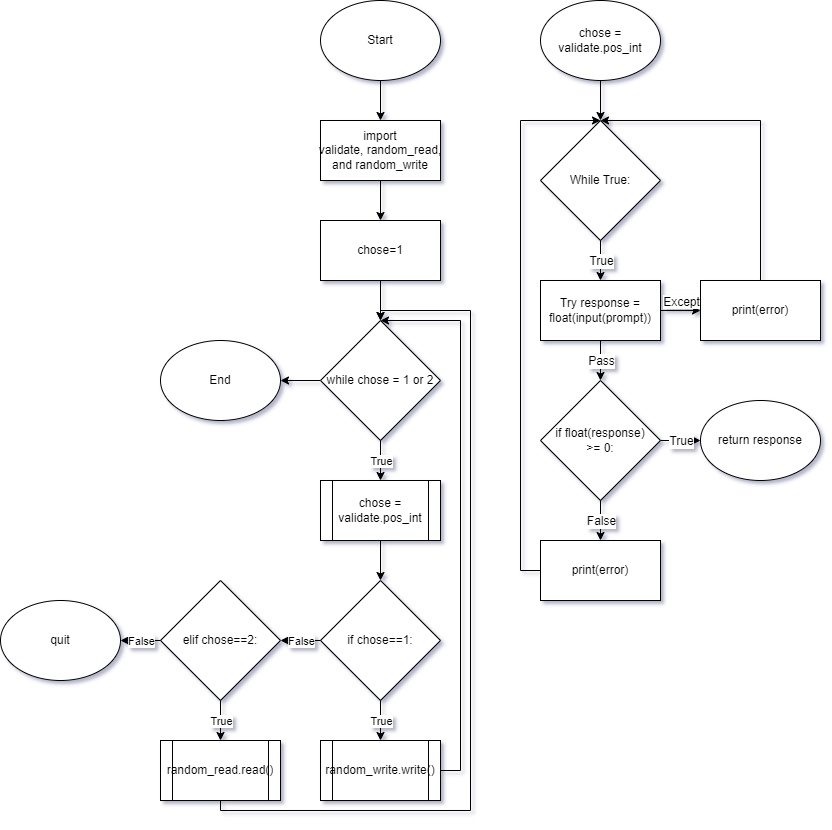

The diagram above was exported from draw.io. Its source (the exported page's mxGraphModel, read from the mxfile embedded in the PNG):
<mxGraphModel dx="1022" dy="706" grid="1" gridSize="10" guides="1" tooltips="1" connect="1" arrows="1" fold="1" page="1" pageScale="1" pageWidth="850" pageHeight="1100" math="0" shadow="0">
  <root>
    <mxCell id="0" />
    <mxCell id="1" parent="0" />
    <mxCell id="6o7HBZp4NQ7Rf2OpK_Gf-3" value="" style="edgeStyle=orthogonalEdgeStyle;rounded=0;orthogonalLoop=1;jettySize=auto;html=1;" edge="1" parent="1" source="6o7HBZp4NQ7Rf2OpK_Gf-1" target="6o7HBZp4NQ7Rf2OpK_Gf-2">
      <mxGeometry relative="1" as="geometry" />
    </mxCell>
    <mxCell id="6o7HBZp4NQ7Rf2OpK_Gf-1" value="Start" style="ellipse;whiteSpace=wrap;html=1;" vertex="1" parent="1">
      <mxGeometry x="360" width="120" height="80" as="geometry" />
    </mxCell>
    <mxCell id="6o7HBZp4NQ7Rf2OpK_Gf-5" value="" style="edgeStyle=orthogonalEdgeStyle;rounded=0;orthogonalLoop=1;jettySize=auto;html=1;" edge="1" parent="1" source="6o7HBZp4NQ7Rf2OpK_Gf-2" target="6o7HBZp4NQ7Rf2OpK_Gf-4">
      <mxGeometry relative="1" as="geometry" />
    </mxCell>
    <mxCell id="6o7HBZp4NQ7Rf2OpK_Gf-2" value="&lt;div&gt;import validate,&lt;span style=&quot;background-color: initial;&quot;&gt;&amp;nbsp;random_read, and&amp;nbsp;&lt;/span&gt;&lt;span style=&quot;background-color: initial;&quot;&gt;random_write&lt;/span&gt;&lt;/div&gt;" style="rounded=0;whiteSpace=wrap;html=1;" vertex="1" parent="1">
      <mxGeometry x="360" y="120" width="120" height="60" as="geometry" />
    </mxCell>
    <mxCell id="6o7HBZp4NQ7Rf2OpK_Gf-27" value="" style="edgeStyle=orthogonalEdgeStyle;rounded=0;orthogonalLoop=1;jettySize=auto;html=1;" edge="1" parent="1" source="6o7HBZp4NQ7Rf2OpK_Gf-4" target="6o7HBZp4NQ7Rf2OpK_Gf-6">
      <mxGeometry relative="1" as="geometry" />
    </mxCell>
    <mxCell id="6o7HBZp4NQ7Rf2OpK_Gf-4" value="chose=1" style="rounded=0;whiteSpace=wrap;html=1;" vertex="1" parent="1">
      <mxGeometry x="360" y="220" width="120" height="60" as="geometry" />
    </mxCell>
    <mxCell id="6o7HBZp4NQ7Rf2OpK_Gf-35" value="" style="edgeStyle=orthogonalEdgeStyle;rounded=0;orthogonalLoop=1;jettySize=auto;html=1;" edge="1" parent="1" source="6o7HBZp4NQ7Rf2OpK_Gf-6" target="6o7HBZp4NQ7Rf2OpK_Gf-34">
      <mxGeometry relative="1" as="geometry" />
    </mxCell>
    <mxCell id="6o7HBZp4NQ7Rf2OpK_Gf-6" value="while chose = 1 or 2" style="rhombus;whiteSpace=wrap;html=1;" vertex="1" parent="1">
      <mxGeometry x="360" y="320" width="120" height="120" as="geometry" />
    </mxCell>
    <mxCell id="6o7HBZp4NQ7Rf2OpK_Gf-7" value="chose = validate.pos_int" style="ellipse;whiteSpace=wrap;html=1;" vertex="1" parent="1">
      <mxGeometry x="580" width="120" height="80" as="geometry" />
    </mxCell>
    <mxCell id="6o7HBZp4NQ7Rf2OpK_Gf-8" value="" style="edgeStyle=orthogonalEdgeStyle;rounded=0;orthogonalLoop=1;jettySize=auto;html=1;fontSize=12;" edge="1" parent="1" target="6o7HBZp4NQ7Rf2OpK_Gf-9">
      <mxGeometry relative="1" as="geometry">
        <mxPoint x="640" y="80" as="sourcePoint" />
      </mxGeometry>
    </mxCell>
    <mxCell id="6o7HBZp4NQ7Rf2OpK_Gf-9" value="While True:" style="rhombus;whiteSpace=wrap;html=1;fontSize=12;" vertex="1" parent="1">
      <mxGeometry x="580" y="120" width="120" height="120" as="geometry" />
    </mxCell>
    <mxCell id="6o7HBZp4NQ7Rf2OpK_Gf-10" value="Try&amp;nbsp;response = float(input(prompt))" style="rounded=0;whiteSpace=wrap;html=1;fontSize=12;" vertex="1" parent="1">
      <mxGeometry x="580" y="280" width="120" height="60" as="geometry" />
    </mxCell>
    <mxCell id="6o7HBZp4NQ7Rf2OpK_Gf-11" value="" style="endArrow=classic;html=1;rounded=0;fontSize=12;entryX=0.5;entryY=0;entryDx=0;entryDy=0;" edge="1" parent="1" target="6o7HBZp4NQ7Rf2OpK_Gf-10">
      <mxGeometry relative="1" as="geometry">
        <mxPoint x="640" y="240" as="sourcePoint" />
        <mxPoint x="1050" y="280" as="targetPoint" />
      </mxGeometry>
    </mxCell>
    <mxCell id="6o7HBZp4NQ7Rf2OpK_Gf-12" value="True" style="edgeLabel;resizable=0;html=1;align=center;verticalAlign=middle;fontSize=12;" connectable="0" vertex="1" parent="6o7HBZp4NQ7Rf2OpK_Gf-11">
      <mxGeometry relative="1" as="geometry" />
    </mxCell>
    <mxCell id="6o7HBZp4NQ7Rf2OpK_Gf-13" value="" style="endArrow=classic;html=1;rounded=0;fontSize=12;exitX=1;exitY=0.5;exitDx=0;exitDy=0;entryX=0;entryY=0.5;entryDx=0;entryDy=0;" edge="1" parent="1" source="6o7HBZp4NQ7Rf2OpK_Gf-10">
      <mxGeometry relative="1" as="geometry">
        <mxPoint x="950" y="280" as="sourcePoint" />
        <mxPoint x="740" y="310" as="targetPoint" />
      </mxGeometry>
    </mxCell>
    <mxCell id="6o7HBZp4NQ7Rf2OpK_Gf-14" value="Except" style="edgeLabel;resizable=0;html=1;align=center;verticalAlign=bottom;fontSize=12;" connectable="0" vertex="1" parent="6o7HBZp4NQ7Rf2OpK_Gf-13">
      <mxGeometry relative="1" as="geometry" />
    </mxCell>
    <mxCell id="6o7HBZp4NQ7Rf2OpK_Gf-15" value="" style="endArrow=classic;html=1;rounded=0;fontSize=12;exitX=0.5;exitY=1;exitDx=0;exitDy=0;entryX=0.5;entryY=0;entryDx=0;entryDy=0;" edge="1" parent="1" source="6o7HBZp4NQ7Rf2OpK_Gf-10" target="6o7HBZp4NQ7Rf2OpK_Gf-17">
      <mxGeometry relative="1" as="geometry">
        <mxPoint x="950" y="280" as="sourcePoint" />
        <mxPoint x="800" y="250" as="targetPoint" />
      </mxGeometry>
    </mxCell>
    <mxCell id="6o7HBZp4NQ7Rf2OpK_Gf-16" value="Pass" style="edgeLabel;resizable=0;html=1;align=center;verticalAlign=middle;fontSize=12;" connectable="0" vertex="1" parent="6o7HBZp4NQ7Rf2OpK_Gf-15">
      <mxGeometry relative="1" as="geometry" />
    </mxCell>
    <mxCell id="6o7HBZp4NQ7Rf2OpK_Gf-17" value="if float(response) &lt;br&gt;&amp;gt;= 0:" style="rhombus;whiteSpace=wrap;html=1;fontSize=12;" vertex="1" parent="1">
      <mxGeometry x="580" y="380" width="120" height="120" as="geometry" />
    </mxCell>
    <mxCell id="6o7HBZp4NQ7Rf2OpK_Gf-18" value="" style="endArrow=classic;html=1;rounded=0;fontSize=12;exitX=1;exitY=0.5;exitDx=0;exitDy=0;" edge="1" parent="1" source="6o7HBZp4NQ7Rf2OpK_Gf-17">
      <mxGeometry relative="1" as="geometry">
        <mxPoint x="950" y="270" as="sourcePoint" />
        <mxPoint x="740" y="440" as="targetPoint" />
      </mxGeometry>
    </mxCell>
    <mxCell id="6o7HBZp4NQ7Rf2OpK_Gf-19" value="True" style="edgeLabel;resizable=0;html=1;align=center;verticalAlign=middle;fontSize=12;" connectable="0" vertex="1" parent="6o7HBZp4NQ7Rf2OpK_Gf-18">
      <mxGeometry relative="1" as="geometry" />
    </mxCell>
    <mxCell id="6o7HBZp4NQ7Rf2OpK_Gf-20" value="" style="endArrow=classic;html=1;rounded=0;fontSize=12;exitX=0.5;exitY=1;exitDx=0;exitDy=0;entryX=0.5;entryY=0;entryDx=0;entryDy=0;" edge="1" parent="1" source="6o7HBZp4NQ7Rf2OpK_Gf-17">
      <mxGeometry relative="1" as="geometry">
        <mxPoint x="950" y="270" as="sourcePoint" />
        <mxPoint x="640" y="540" as="targetPoint" />
      </mxGeometry>
    </mxCell>
    <mxCell id="6o7HBZp4NQ7Rf2OpK_Gf-21" value="False" style="edgeLabel;resizable=0;html=1;align=center;verticalAlign=middle;fontSize=12;" connectable="0" vertex="1" parent="6o7HBZp4NQ7Rf2OpK_Gf-20">
      <mxGeometry relative="1" as="geometry" />
    </mxCell>
    <mxCell id="6o7HBZp4NQ7Rf2OpK_Gf-22" value="return response" style="ellipse;whiteSpace=wrap;html=1;fontSize=12;" vertex="1" parent="1">
      <mxGeometry x="740" y="400" width="120" height="80" as="geometry" />
    </mxCell>
    <mxCell id="6o7HBZp4NQ7Rf2OpK_Gf-23" style="edgeStyle=orthogonalEdgeStyle;rounded=0;orthogonalLoop=1;jettySize=auto;html=1;entryX=0.5;entryY=0;entryDx=0;entryDy=0;fontSize=12;" edge="1" parent="1" source="6o7HBZp4NQ7Rf2OpK_Gf-24" target="6o7HBZp4NQ7Rf2OpK_Gf-9">
      <mxGeometry relative="1" as="geometry">
        <Array as="points">
          <mxPoint x="800" y="120" />
        </Array>
      </mxGeometry>
    </mxCell>
    <mxCell id="6o7HBZp4NQ7Rf2OpK_Gf-24" value="print(error)" style="rounded=0;whiteSpace=wrap;html=1;fontSize=12;" vertex="1" parent="1">
      <mxGeometry x="740" y="280" width="120" height="60" as="geometry" />
    </mxCell>
    <mxCell id="6o7HBZp4NQ7Rf2OpK_Gf-25" style="edgeStyle=orthogonalEdgeStyle;rounded=0;orthogonalLoop=1;jettySize=auto;html=1;entryX=0.5;entryY=0;entryDx=0;entryDy=0;fontSize=12;" edge="1" parent="1" source="6o7HBZp4NQ7Rf2OpK_Gf-26" target="6o7HBZp4NQ7Rf2OpK_Gf-9">
      <mxGeometry relative="1" as="geometry">
        <Array as="points">
          <mxPoint x="560" y="570" />
          <mxPoint x="560" y="120" />
        </Array>
      </mxGeometry>
    </mxCell>
    <mxCell id="6o7HBZp4NQ7Rf2OpK_Gf-26" value="print(error)" style="rounded=0;whiteSpace=wrap;html=1;fontSize=12;" vertex="1" parent="1">
      <mxGeometry x="580" y="540" width="120" height="60" as="geometry" />
    </mxCell>
    <mxCell id="6o7HBZp4NQ7Rf2OpK_Gf-28" value="" style="endArrow=classic;html=1;rounded=0;exitX=0.5;exitY=1;exitDx=0;exitDy=0;" edge="1" parent="1" source="6o7HBZp4NQ7Rf2OpK_Gf-6" target="6o7HBZp4NQ7Rf2OpK_Gf-30">
      <mxGeometry relative="1" as="geometry">
        <mxPoint x="370" y="350" as="sourcePoint" />
        <mxPoint x="420" y="480" as="targetPoint" />
      </mxGeometry>
    </mxCell>
    <mxCell id="6o7HBZp4NQ7Rf2OpK_Gf-29" value="True" style="edgeLabel;resizable=0;html=1;align=center;verticalAlign=middle;" connectable="0" vertex="1" parent="6o7HBZp4NQ7Rf2OpK_Gf-28">
      <mxGeometry relative="1" as="geometry" />
    </mxCell>
    <mxCell id="6o7HBZp4NQ7Rf2OpK_Gf-38" value="" style="edgeStyle=orthogonalEdgeStyle;rounded=0;orthogonalLoop=1;jettySize=auto;html=1;" edge="1" parent="1" source="6o7HBZp4NQ7Rf2OpK_Gf-30" target="6o7HBZp4NQ7Rf2OpK_Gf-31">
      <mxGeometry relative="1" as="geometry" />
    </mxCell>
    <mxCell id="6o7HBZp4NQ7Rf2OpK_Gf-30" value="chose = validate.pos_int" style="shape=process;whiteSpace=wrap;html=1;backgroundOutline=1;" vertex="1" parent="1">
      <mxGeometry x="360" y="480" width="120" height="60" as="geometry" />
    </mxCell>
    <mxCell id="6o7HBZp4NQ7Rf2OpK_Gf-31" value="if chose==1:" style="rhombus;whiteSpace=wrap;html=1;" vertex="1" parent="1">
      <mxGeometry x="360" y="580" width="120" height="120" as="geometry" />
    </mxCell>
    <mxCell id="6o7HBZp4NQ7Rf2OpK_Gf-32" value="elif chose==2:" style="rhombus;whiteSpace=wrap;html=1;" vertex="1" parent="1">
      <mxGeometry x="200" y="580" width="120" height="120" as="geometry" />
    </mxCell>
    <mxCell id="6o7HBZp4NQ7Rf2OpK_Gf-34" value="End" style="ellipse;whiteSpace=wrap;html=1;" vertex="1" parent="1">
      <mxGeometry x="200" y="340" width="120" height="80" as="geometry" />
    </mxCell>
    <mxCell id="6o7HBZp4NQ7Rf2OpK_Gf-36" value="" style="endArrow=classic;html=1;rounded=0;exitX=0;exitY=0.5;exitDx=0;exitDy=0;entryX=1;entryY=0.5;entryDx=0;entryDy=0;" edge="1" parent="1" source="6o7HBZp4NQ7Rf2OpK_Gf-31" target="6o7HBZp4NQ7Rf2OpK_Gf-32">
      <mxGeometry relative="1" as="geometry">
        <mxPoint x="370" y="450" as="sourcePoint" />
        <mxPoint x="470" y="450" as="targetPoint" />
      </mxGeometry>
    </mxCell>
    <mxCell id="6o7HBZp4NQ7Rf2OpK_Gf-37" value="False" style="edgeLabel;resizable=0;html=1;align=center;verticalAlign=middle;" connectable="0" vertex="1" parent="6o7HBZp4NQ7Rf2OpK_Gf-36">
      <mxGeometry relative="1" as="geometry" />
    </mxCell>
    <mxCell id="6o7HBZp4NQ7Rf2OpK_Gf-39" value="" style="endArrow=classic;html=1;rounded=0;exitX=0.5;exitY=1;exitDx=0;exitDy=0;" edge="1" parent="1" source="6o7HBZp4NQ7Rf2OpK_Gf-31" target="6o7HBZp4NQ7Rf2OpK_Gf-41">
      <mxGeometry relative="1" as="geometry">
        <mxPoint x="370" y="550" as="sourcePoint" />
        <mxPoint x="420" y="750" as="targetPoint" />
      </mxGeometry>
    </mxCell>
    <mxCell id="6o7HBZp4NQ7Rf2OpK_Gf-40" value="True" style="edgeLabel;resizable=0;html=1;align=center;verticalAlign=middle;" connectable="0" vertex="1" parent="6o7HBZp4NQ7Rf2OpK_Gf-39">
      <mxGeometry relative="1" as="geometry" />
    </mxCell>
    <mxCell id="6o7HBZp4NQ7Rf2OpK_Gf-41" value="random_write.write()" style="shape=process;whiteSpace=wrap;html=1;backgroundOutline=1;" vertex="1" parent="1">
      <mxGeometry x="360" y="740" width="120" height="60" as="geometry" />
    </mxCell>
    <mxCell id="6o7HBZp4NQ7Rf2OpK_Gf-54" style="edgeStyle=orthogonalEdgeStyle;rounded=0;orthogonalLoop=1;jettySize=auto;html=1;exitX=1;exitY=0.5;exitDx=0;exitDy=0;entryX=0.5;entryY=0;entryDx=0;entryDy=0;" edge="1" parent="1" source="6o7HBZp4NQ7Rf2OpK_Gf-41" target="6o7HBZp4NQ7Rf2OpK_Gf-6">
      <mxGeometry relative="1" as="geometry">
        <mxPoint x="480" y="870" as="sourcePoint" />
        <Array as="points">
          <mxPoint x="500" y="770" />
          <mxPoint x="500" y="320" />
        </Array>
      </mxGeometry>
    </mxCell>
    <mxCell id="6o7HBZp4NQ7Rf2OpK_Gf-44" value="" style="endArrow=classic;html=1;rounded=0;exitX=0.5;exitY=1;exitDx=0;exitDy=0;" edge="1" parent="1" source="6o7HBZp4NQ7Rf2OpK_Gf-32" target="6o7HBZp4NQ7Rf2OpK_Gf-46">
      <mxGeometry relative="1" as="geometry">
        <mxPoint x="430" y="710" as="sourcePoint" />
        <mxPoint x="260" y="760" as="targetPoint" />
      </mxGeometry>
    </mxCell>
    <mxCell id="6o7HBZp4NQ7Rf2OpK_Gf-45" value="True" style="edgeLabel;resizable=0;html=1;align=center;verticalAlign=middle;" connectable="0" vertex="1" parent="6o7HBZp4NQ7Rf2OpK_Gf-44">
      <mxGeometry relative="1" as="geometry" />
    </mxCell>
    <mxCell id="6o7HBZp4NQ7Rf2OpK_Gf-46" value="random_read.read()" style="shape=process;whiteSpace=wrap;html=1;backgroundOutline=1;" vertex="1" parent="1">
      <mxGeometry x="200" y="740" width="120" height="60" as="geometry" />
    </mxCell>
    <mxCell id="6o7HBZp4NQ7Rf2OpK_Gf-55" style="edgeStyle=orthogonalEdgeStyle;rounded=0;orthogonalLoop=1;jettySize=auto;html=1;exitX=0.5;exitY=1;exitDx=0;exitDy=0;entryX=0.5;entryY=0;entryDx=0;entryDy=0;" edge="1" parent="1" source="6o7HBZp4NQ7Rf2OpK_Gf-46" target="6o7HBZp4NQ7Rf2OpK_Gf-6">
      <mxGeometry relative="1" as="geometry">
        <mxPoint x="260" y="900" as="sourcePoint" />
        <Array as="points">
          <mxPoint x="260" y="810" />
          <mxPoint x="510" y="810" />
          <mxPoint x="510" y="310" />
          <mxPoint x="420" y="310" />
        </Array>
      </mxGeometry>
    </mxCell>
    <mxCell id="6o7HBZp4NQ7Rf2OpK_Gf-50" value="" style="endArrow=classic;html=1;rounded=0;exitX=0;exitY=0.5;exitDx=0;exitDy=0;" edge="1" parent="1" source="6o7HBZp4NQ7Rf2OpK_Gf-32">
      <mxGeometry relative="1" as="geometry">
        <mxPoint x="370" y="650" as="sourcePoint" />
        <mxPoint x="160" y="640" as="targetPoint" />
      </mxGeometry>
    </mxCell>
    <mxCell id="6o7HBZp4NQ7Rf2OpK_Gf-51" value="False" style="edgeLabel;resizable=0;html=1;align=center;verticalAlign=middle;" connectable="0" vertex="1" parent="6o7HBZp4NQ7Rf2OpK_Gf-50">
      <mxGeometry relative="1" as="geometry" />
    </mxCell>
    <mxCell id="6o7HBZp4NQ7Rf2OpK_Gf-53" value="quit" style="ellipse;whiteSpace=wrap;html=1;" vertex="1" parent="1">
      <mxGeometry x="40" y="600" width="120" height="80" as="geometry" />
    </mxCell>
  </root>
</mxGraphModel>